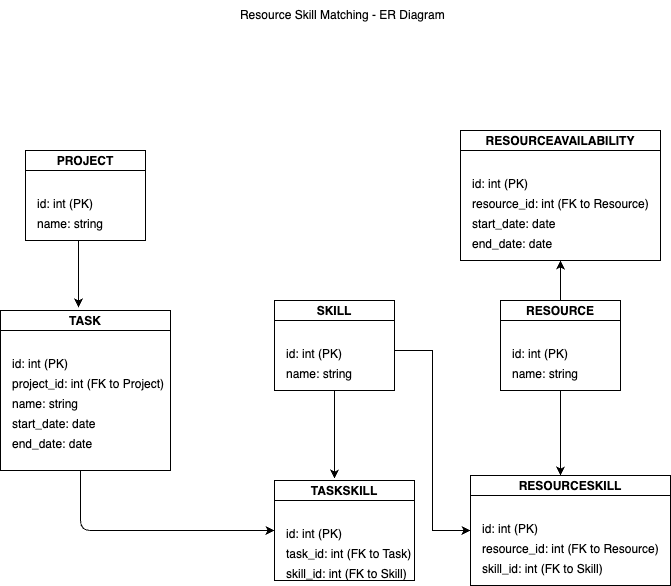

The diagram above was exported from draw.io. Its source (the exported page's mxGraphModel, read from the mxfile embedded in the PNG):
<mxGraphModel dx="1224" dy="696" grid="1" gridSize="10" guides="1" tooltips="1" connect="1" arrows="1" fold="1" page="1" pageScale="1" pageWidth="827" pageHeight="1169" math="0" shadow="0">
  <root>
    <mxCell id="0" />
    <mxCell id="1" parent="0" />
    <mxCell id="2" value="PROJECT" style="swimlane;horizontal=1;startSize=20;" vertex="1" parent="1">
      <mxGeometry x="95" y="230" width="120" height="90" as="geometry" />
    </mxCell>
    <mxCell id="3" value="id: int (PK)" style="text" vertex="1" parent="2">
      <mxGeometry x="10" y="40" width="100" height="20" as="geometry" />
    </mxCell>
    <mxCell id="4" value="name: string" style="text" vertex="1" parent="2">
      <mxGeometry x="10" y="60" width="100" height="20" as="geometry" />
    </mxCell>
    <mxCell id="5" value="TASK" style="swimlane;horizontal=1;startSize=20;" vertex="1" parent="1">
      <mxGeometry x="70" y="390" width="170" height="160" as="geometry" />
    </mxCell>
    <mxCell id="6" value="id: int (PK)" style="text" vertex="1" parent="5">
      <mxGeometry x="10" y="40" width="120" height="20" as="geometry" />
    </mxCell>
    <mxCell id="7" value="project_id: int (FK to Project)" style="text" vertex="1" parent="5">
      <mxGeometry x="10" y="60" width="120" height="20" as="geometry" />
    </mxCell>
    <mxCell id="8" value="name: string" style="text" vertex="1" parent="5">
      <mxGeometry x="10" y="80" width="120" height="20" as="geometry" />
    </mxCell>
    <mxCell id="9" value="start_date: date" style="text" vertex="1" parent="5">
      <mxGeometry x="10" y="100" width="120" height="20" as="geometry" />
    </mxCell>
    <mxCell id="10" value="end_date: date" style="text" vertex="1" parent="5">
      <mxGeometry x="10" y="120" width="120" height="20" as="geometry" />
    </mxCell>
    <mxCell id="11" value="SKILL" style="swimlane;horizontal=1;startSize=20;" vertex="1" parent="1">
      <mxGeometry x="344" y="380" width="120" height="90" as="geometry" />
    </mxCell>
    <mxCell id="12" value="id: int (PK)" style="text" vertex="1" parent="11">
      <mxGeometry x="10" y="40" width="110" height="20" as="geometry" />
    </mxCell>
    <mxCell id="13" value="name: string" style="text" vertex="1" parent="11">
      <mxGeometry x="10" y="60" width="100" height="20" as="geometry" />
    </mxCell>
    <mxCell id="asd8SLoF4oUX2q9tB47E-41" style="edgeStyle=orthogonalEdgeStyle;rounded=0;orthogonalLoop=1;jettySize=auto;html=1;" edge="1" parent="1" source="14">
      <mxGeometry relative="1" as="geometry">
        <mxPoint x="630" y="340" as="targetPoint" />
      </mxGeometry>
    </mxCell>
    <mxCell id="14" value="RESOURCE" style="swimlane;horizontal=1;startSize=20;" vertex="1" parent="1">
      <mxGeometry x="570" y="380" width="120" height="90" as="geometry" />
    </mxCell>
    <mxCell id="15" value="id: int (PK)" style="text" vertex="1" parent="14">
      <mxGeometry x="10" y="40" width="100" height="20" as="geometry" />
    </mxCell>
    <mxCell id="16" value="name: string" style="text" vertex="1" parent="14">
      <mxGeometry x="10" y="60" width="100" height="20" as="geometry" />
    </mxCell>
    <mxCell id="17" value="RESOURCESKILL" style="swimlane;horizontal=1;startSize=20;" vertex="1" parent="1">
      <mxGeometry x="540" y="555" width="200" height="110" as="geometry" />
    </mxCell>
    <mxCell id="18" value="id: int (PK)" style="text" vertex="1" parent="17">
      <mxGeometry x="10" y="40" width="120" height="20" as="geometry" />
    </mxCell>
    <mxCell id="19" value="resource_id: int (FK to Resource)" style="text" vertex="1" parent="17">
      <mxGeometry x="10" y="60" width="120" height="20" as="geometry" />
    </mxCell>
    <mxCell id="20" value="skill_id: int (FK to Skill)" style="text" vertex="1" parent="17">
      <mxGeometry x="10" y="80" width="120" height="20" as="geometry" />
    </mxCell>
    <mxCell id="21" value="RESOURCEAVAILABILITY" style="swimlane;horizontal=1;startSize=20;" vertex="1" parent="1">
      <mxGeometry x="530" y="210" width="200" height="130" as="geometry" />
    </mxCell>
    <mxCell id="22" value="id: int (PK)" style="text" vertex="1" parent="21">
      <mxGeometry x="10" y="40" width="160" height="20" as="geometry" />
    </mxCell>
    <mxCell id="23" value="resource_id: int (FK to Resource)" style="text" vertex="1" parent="21">
      <mxGeometry x="10" y="60" width="160" height="20" as="geometry" />
    </mxCell>
    <mxCell id="24" value="start_date: date" style="text" vertex="1" parent="21">
      <mxGeometry x="10" y="80" width="160" height="20" as="geometry" />
    </mxCell>
    <mxCell id="25" value="end_date: date" style="text" vertex="1" parent="21">
      <mxGeometry x="10" y="100" width="160" height="20" as="geometry" />
    </mxCell>
    <mxCell id="26" value="TASKSKILL" style="swimlane;horizontal=1;startSize=20;" vertex="1" parent="1">
      <mxGeometry x="344" y="560" width="140" height="100" as="geometry" />
    </mxCell>
    <mxCell id="27" value="id: int (PK)" style="text" vertex="1" parent="26">
      <mxGeometry x="10" y="40" width="120" height="20" as="geometry" />
    </mxCell>
    <mxCell id="28" value="task_id: int (FK to Task)" style="text" vertex="1" parent="26">
      <mxGeometry x="10" y="60" width="120" height="20" as="geometry" />
    </mxCell>
    <mxCell id="29" value="skill_id: int (FK to Skill)" style="text" vertex="1" parent="26">
      <mxGeometry x="10" y="80" width="120" height="20" as="geometry" />
    </mxCell>
    <mxCell id="30" style="edgeStyle=elbowEdgeStyle;rounded=1;orthogonalLoop=1;entryX=0.459;entryY=-0.019;entryDx=0;entryDy=0;entryPerimeter=0;" edge="1" parent="1" target="5">
      <mxGeometry relative="1" as="geometry">
        <mxPoint x="148" y="320" as="sourcePoint" />
        <mxPoint x="150" y="380" as="targetPoint" />
      </mxGeometry>
    </mxCell>
    <mxCell id="31" style="edgeStyle=elbowEdgeStyle;rounded=1;orthogonalLoop=1;entryX=0;entryY=0.5;entryDx=0;entryDy=0;" edge="1" parent="1" target="26">
      <mxGeometry relative="1" as="geometry">
        <mxPoint x="150" y="550" as="sourcePoint" />
        <Array as="points">
          <mxPoint x="150" y="550" />
        </Array>
      </mxGeometry>
    </mxCell>
    <mxCell id="asd8SLoF4oUX2q9tB47E-35" style="edgeStyle=orthogonalEdgeStyle;rounded=0;orthogonalLoop=1;jettySize=auto;html=1;exitX=0.5;exitY=1;exitDx=0;exitDy=0;entryX=0.429;entryY=-0.02;entryDx=0;entryDy=0;entryPerimeter=0;" edge="1" parent="1" source="11" target="26">
      <mxGeometry relative="1" as="geometry" />
    </mxCell>
    <mxCell id="asd8SLoF4oUX2q9tB47E-37" style="edgeStyle=orthogonalEdgeStyle;rounded=0;orthogonalLoop=1;jettySize=auto;html=1;entryX=0;entryY=0.5;entryDx=0;entryDy=0;" edge="1" parent="1" source="12" target="17">
      <mxGeometry relative="1" as="geometry" />
    </mxCell>
    <mxCell id="asd8SLoF4oUX2q9tB47E-40" style="edgeStyle=orthogonalEdgeStyle;rounded=0;orthogonalLoop=1;jettySize=auto;html=1;exitX=0.5;exitY=1;exitDx=0;exitDy=0;entryX=0.45;entryY=0;entryDx=0;entryDy=0;entryPerimeter=0;" edge="1" parent="1" source="14" target="17">
      <mxGeometry relative="1" as="geometry" />
    </mxCell>
    <mxCell id="asd8SLoF4oUX2q9tB47E-42" value="Resource Skill Matching - ER Diagram&amp;nbsp;" style="text;html=1;align=center;verticalAlign=middle;whiteSpace=wrap;rounded=0;" vertex="1" parent="1">
      <mxGeometry x="304" y="80" width="220" height="30" as="geometry" />
    </mxCell>
  </root>
</mxGraphModel>